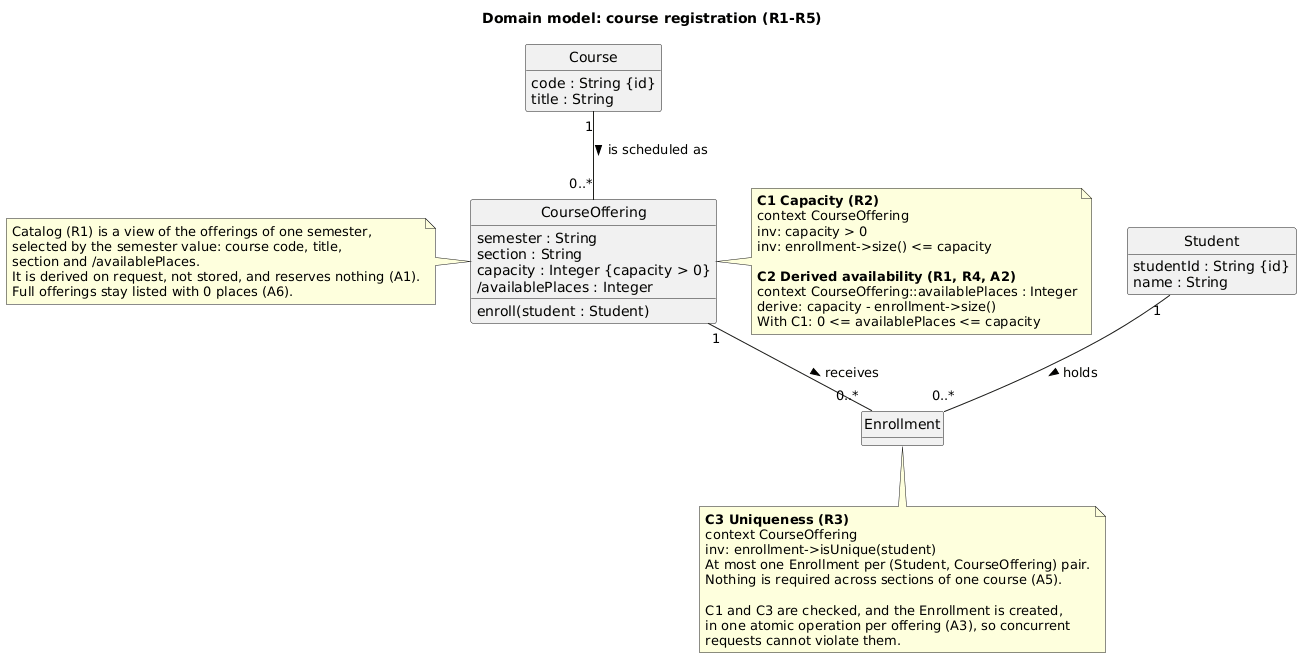

The diagram above was rendered by PlantUML. Its source (embedded in the PNG):
@startuml
' FINAL class diagram: Prompt D's revision (report.md section 11, B4), checked against the render; no later edit.
title Domain model: course registration (R1-R5)
hide circle
hide empty methods
skinparam classAttributeIconSize 0

class Student {
  studentId : String {id}
  name : String
}

class Course {
  code : String {id}
  title : String
}

class CourseOffering {
  semester : String
  section : String
  capacity : Integer {capacity > 0}
  /availablePlaces : Integer
  enroll(student : Student)
}

class Enrollment

Course "1" -- "0..*" CourseOffering : is scheduled as >
CourseOffering "1" -- "0..*" Enrollment : receives >
Student "1" -- "0..*" Enrollment : holds >

note left of CourseOffering
  Catalog (R1) is a view of the offerings of one semester,
  selected by the semester value: course code, title,
  section and /availablePlaces.
  It is derived on request, not stored, and reserves nothing (A1).
  Full offerings stay listed with 0 places (A6).
end note

note right of CourseOffering
  <b>C1 Capacity (R2)</b>
  context CourseOffering
  inv: capacity > 0
  inv: enrollment->size() <= capacity

  <b>C2 Derived availability (R1, R4, A2)</b>
  context CourseOffering::availablePlaces : Integer
  derive: capacity - enrollment->size()
  With C1: 0 <= availablePlaces <= capacity
end note

note bottom of Enrollment
  <b>C3 Uniqueness (R3)</b>
  context CourseOffering
  inv: enrollment->isUnique(student)
  At most one Enrollment per (Student, CourseOffering) pair.
  Nothing is required across sections of one course (A5).

  C1 and C3 are checked, and the Enrollment is created,
  in one atomic operation per offering (A3), so concurrent
  requests cannot violate them.
end note
@enduml